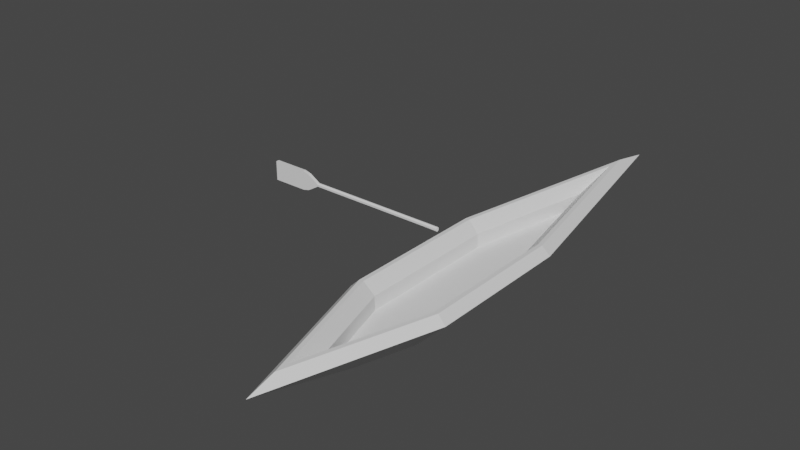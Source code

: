 # Source: boat.blend  (saved by Blender 2.93.21; exported with 4.5.12 LTS)
import bpy
from mathutils import Matrix  # noqa: F401  (used for matrix-valued properties, if any)

bpy.ops.wm.read_factory_settings(use_empty=True)
scene = bpy.context.scene
scene.name = 'Scene'

# ---- collections
col_collection = bpy.data.collections.new('Collection'); scene.collection.children.link(col_collection)

# ---- materials (node trees are filled in below, after node groups)
mat_default_obj = bpy.data.materials.new('Default OBJ')
mat_default_obj.use_transparent_shadow = False

# ---- material node trees
mat_default_obj.use_nodes = True; mat_default_obj.node_tree.nodes.clear()
_N = mat_default_obj.node_tree.nodes; _L = mat_default_obj.node_tree.links
n0 = _N.new('ShaderNodeBsdfPrincipled'); n0.name = 'Principled BSDF'; n0.location = (10, 300)
n0.distribution = 'GGX'
n0.subsurface_method = 'BURLEY'
n0.inputs[3].default_value = 1.45
n0.inputs[27].default_value = (0.0, 0.0, 0.0, 1.0)
n0.inputs[28].default_value = 1.0
n1 = _N.new('ShaderNodeOutputMaterial'); n1.name = 'Material Output'; n1.location = (300, 300)
_L.new(n0.outputs[0], n1.inputs[0])
n1.is_active_output = True

# ---- world
world_world = bpy.data.worlds.new('World'); scene.world = world_world
world_world.use_nodes = True; world_world.node_tree.nodes.clear()
_N = world_world.node_tree.nodes; _L = world_world.node_tree.links
n0 = _N.new('ShaderNodeOutputWorld'); n0.name = 'World Output'; n0.location = (300, 300)
n1 = _N.new('ShaderNodeBackground'); n1.name = 'Background'; n1.location = (10, 300)
n1.inputs[0].default_value = (0.05088, 0.05088, 0.05088, 1.0)
_L.new(n1.outputs[0], n0.inputs[0])
n0.is_active_output = True
world_world.color = (0.05088, 0.05088, 0.05088)
world_world.use_sun_shadow = False
world_world.sun_shadow_jitter_overblur = 0.0

# ---- meshes
me_boat = bpy.data.meshes.new('boat')
me_boat.from_pydata([(0.0016, 0.002953, 0.0005328), (0.0016, 0.002953, -0.0003086), (0.0016, -0.005703, -0.0003086), (0.0016, -0.005703, 0.0005328), (-2.559e-10, -0.01104, -0.0003086), (-2.559e-10, -0.01104, 0.0005328), (-0.0016, -0.005703, -0.0003086), (-0.0016, -0.005703, 0.0005328), (-0.0016, 0.002953, -0.0003086), (-2.559e-10, 0.01095, -0.0003086), (-0.0016, 0.002953, 0.0005328), (-2.559e-10, 0.01095, 0.0005328), (0.003, -0.005909, 0.0006914), (0.0025, -0.005835, 0.001191), (-2.559e-10, -0.01417, 0.001191), (-2.559e-10, -0.01591, 0.0006914), (0.003, 0.003091, 0.0006914), (0.0025, 0.003042, 0.001191), (-0.003, -0.005909, 0.0006914), (-0.0025, -0.005835, 0.001191), (-2.559e-10, 0.01809, 0.0006914), (-2.559e-10, 0.01554, 0.001191), (-0.003, 0.003091, 0.0006914), (-0.0025, 0.003042, 0.001191), (0.002259, -0.0058, 0.001191), (0.0016, -0.005703, 0.0005328), (-2.559e-10, -0.01104, 0.0005328), (-2.559e-10, -0.01333, 0.001191), (0.002259, 0.003018, 0.001191), (0.0016, 0.002953, 0.0005328), (-0.002259, -0.0058, 0.001191), (-0.0016, -0.005703, 0.0005328), (-2.559e-10, 0.01431, 0.001191), (-2.559e-10, 0.01095, 0.0005328), (-0.002259, 0.003018, 0.001191), (-0.0016, 0.002953, 0.0005328), (0.003, -0.005909, 0.0006914), (-2.559e-10, -0.01591, 0.0006914), (-2.559e-10, -0.008949, -0.001309), (0.001, -0.005615, -0.001309), (0.003, 0.003091, 0.0006914), (0.001, 0.002893, -0.001309), (-0.003, -0.005909, 0.0006914), (-0.001, -0.005615, -0.001309), (-0.001, 0.002893, -0.001309), (-2.559e-10, 0.007893, -0.001309), (-2.559e-10, 0.01809, 0.0006914), (-0.003, 0.003091, 0.0006914), (-0.0025, 0.003042, 0.001191), (-0.002259, 0.003018, 0.001191), (-2.559e-10, 0.01431, 0.001191), (-0.0025, -0.005835, 0.001191), (-0.002259, -0.0058, 0.001191), (-2.559e-10, -0.01417, 0.001191), (-2.559e-10, -0.01333, 0.001191), (0.0025, 0.003042, 0.001191), (0.002259, 0.003018, 0.001191), (0.002259, -0.0058, 0.001191), (-2.559e-10, 0.01554, 0.001191), (0.0025, -0.005835, 0.001191)], [], [(0, 1, 2), (2, 3, 0), (4, 5, 3), (3, 2, 4), (4, 6, 7), (7, 5, 4), (2, 1, 8), (8, 6, 2), (1, 9, 8), (6, 4, 2), (7, 6, 8), (8, 10, 7), (10, 8, 9), (9, 11, 10), (0, 11, 9), (9, 1, 0), (12, 13, 14), (14, 15, 12), (16, 17, 13), (13, 12, 16), (18, 15, 14), (14, 19, 18), (16, 20, 21), (21, 17, 16), (22, 18, 19), (19, 23, 22), (22, 23, 21), (21, 20, 22), (24, 25, 26), (26, 27, 24), (28, 29, 25), (25, 24, 28), (30, 27, 26), (26, 31, 30), (28, 32, 33), (33, 29, 28), (34, 30, 31), (31, 35, 34), (34, 35, 33), (33, 32, 34), (36, 37, 38), (38, 39, 36), (40, 36, 39), (39, 41, 40), (42, 43, 38), (38, 37, 42), (39, 43, 44), (39, 38, 43), (44, 41, 39), (44, 45, 41), (40, 41, 45), (45, 46, 40), (47, 44, 43), (43, 42, 47), (47, 46, 45), (45, 44, 47), (48, 49, 50), (48, 51, 52), (52, 49, 48), (51, 53, 54), (55, 56, 57), (55, 58, 50), (54, 52, 51), (59, 57, 54), (50, 56, 55), (54, 53, 59), (50, 58, 48), (57, 59, 55)])
me_boat.polygons.foreach_set('use_smooth', [True] * 68)
_k = set([(0, 1), (0, 2), (1, 2), (1, 9), (2, 3), (2, 4), (3, 4), (4, 5), (4, 6), (6, 7), (6, 8), (7, 8), (8, 9), (8, 10), (9, 10), (9, 11), (12, 13), (12, 14), (13, 16), (14, 15), (16, 17), (18, 19), (20, 21), (21, 22), (22, 23), (24, 25), (24, 26), (25, 28), (26, 27), (28, 29), (30, 31), (32, 33), (33, 34), (34, 35), (36, 39), (37, 38), (38, 39), (38, 42), (38, 43), (39, 41), (40, 41), (40, 45), (41, 45), (42, 43), (43, 44), (43, 47), (44, 45), (44, 47), (45, 46)])
me_boat.attributes.new('sharp_edge', 'BOOLEAN', 'EDGE').data.foreach_set('value', [ (min(e.vertices), max(e.vertices)) in _k for e in me_boat.edges])
_uv = me_boat.uv_layers.new(name='UVMap')
_uv.uv.foreach_set('vector', [0.0006414, 0.004328, -0.0002, 0.004328, -0.0002, -0.004328, -0.0002, -0.004328, 0.0006414, -0.004328, 0.0006414, 0.004328, -0.002784, -0.0002, -0.002784, 0.0006414, 0.002784, 0.0006414, 0.002784, 0.0006414, 0.002784, -0.0002, -0.002784, -0.0002, 0.002784, -0.0002, -0.002784, -0.0002, -0.002784, 0.0006414, -0.002784, 0.0006414, 0.002784, 0.0006414, 0.002784, -0.0002, 0.0166, 0.006205, 0.0166, 0.01486, 0.0134, 0.01486, 0.0134, 0.01486, 0.0134, 0.006205, 0.0166, 0.006205, 0.0166, 0.01486, 0.015, 0.02286, 0.0134, 0.01486, 0.0134, 0.006205, 0.015, 0.0008721, 0.0166, 0.006205, 0.0006414, -0.004328, -0.0002, -0.004328, -0.0002, 0.004328, -0.0002, 0.004328, 0.0006414, 0.004328, 0.0006414, -0.004328, 0.004079, 0.0006414, 0.004079, -0.0002, -0.004079, -0.0002, -0.004079, -0.0002, -0.004079, 0.0006414, 0.004079, 0.0006414, 0.004079, 0.0006414, -0.004079, 0.0006414, -0.004079, -0.0002, -0.004079, -0.0002, 0.004079, -0.0002, 0.004079, 0.0006414, -0.01092, 0.001414, -0.01085, 0.0007071, -0.002146, 0.0007071, -0.002146, 0.0007071, -0.0004789, 0.001414, -0.01092, 0.001414, -0.0045, 0.0, -0.00445, 0.0007071, 0.004427, 0.0007071, 0.004427, 0.0007071, 0.0045, 0.0, -0.0045, 0.0, 0.002299, 0.001414, -0.008142, 0.001414, -0.006475, 0.0007071, -0.006475, 0.0007071, 0.002225, 0.0007071, 0.002299, 0.001414, 0.007649, -4.337e-19, -0.007649, -2.168e-19, -0.005149, 0.0007071, -0.005149, 0.0007071, 0.007599, 0.0007071, 0.007649, -4.337e-19, 0.015, 0.001414, 0.006, 0.001414, 0.006073, 0.0007071, 0.006073, 0.0007071, 0.01495, 0.0007071, 0.015, 0.001414, 0.01706, 0.001414, 0.01711, 0.0007071, 0.02986, 0.0007071, 0.02986, 0.0007071, 0.03236, 0.001414, 0.01706, 0.001414, -0.002881, 0.001031, -0.002784, 0.0001, 0.002784, 0.0001, 0.002784, 0.0001, 0.004979, 0.001031, -0.002881, 0.001031, -0.01493, 0.0001, -0.01486, 0.001031, -0.006205, 0.001031, -0.006205, 0.001031, -0.006109, 0.0001, -0.01493, 0.0001, 0.002881, 0.001031, -0.004979, 0.001031, -0.002784, 0.0001, -0.002784, 0.0001, 0.002784, 0.0001, 0.002881, 0.001031, -0.01125, 0.0001, -0.02277, 0.0001, -0.01948, 0.001031, -0.01948, 0.001031, -0.01132, 0.001031, -0.01125, 0.0001, 0.004393, 0.001031, -0.004425, 0.001031, -0.004328, 0.0001, -0.004328, 0.0001, 0.004328, 0.0001, 0.004393, 0.001031, -0.004144, 0.001031, -0.004079, 0.0001, 0.004079, 0.0001, 0.004079, 0.0001, 0.007372, 0.001031, -0.004144, 0.001031, 0.00522, 0.0, -0.00522, 0.0, 0.001447, 0.002828, 0.001447, 0.002828, 0.004927, 0.002828, 0.00522, 0.0, 0.015, 0.002828, 0.006, 0.002828, 0.006294, 0.0, 0.006294, 0.0, 0.0148, 0.0, 0.015, 0.002828, -0.00522, 2.168e-19, -0.004927, 0.002828, -0.001447, 0.002828, -0.001447, 0.002828, 0.00522, -2.168e-19, -0.00522, 2.168e-19, 0.016, 0.006294, 0.014, 0.006294, 0.014, 0.0148, 0.016, 0.006294, 0.015, 0.00296, 0.014, 0.006294, 0.014, 0.0148, 0.016, 0.0148, 0.016, 0.006294, 0.014, 0.0148, 0.015, 0.0198, 0.016, 0.0148, 0.01118, 0.002828, 0.01138, 1.084e-18, 0.01648, 1.735e-18, 0.01648, 1.735e-18, 0.02648, 0.002828, 0.01118, 0.002828, -0.0045, 0.0, -0.004302, 0.002828, 0.004206, 0.002828, 0.004206, 0.002828, 0.0045, 0.0, -0.0045, 0.0, 0.007649, -2.168e-19, -0.007649, 2.168e-19, 0.002351, 0.002828, 0.002351, 0.002828, 0.00745, 0.002828, 0.007649, -2.168e-19, 0.0125, 0.01495, 0.01274, 0.01493, 0.015, 0.02622, 0.0125, 0.01495, 0.0125, 0.006073, 0.01274, 0.006109, 0.01274, 0.006109, 0.01274, 0.01493, 0.0125, 0.01495, 0.0125, 0.006073, 0.015, -0.00226, 0.015, -0.00142, 0.0175, 0.01495, 0.01726, 0.01493, 0.01726, 0.006109, 0.0175, 0.01495, 0.015, 0.02745, 0.015, 0.02622, 0.015, -0.00142, 0.01274, 0.006109, 0.0125, 0.006073, 0.0175, 0.006073, 0.01726, 0.006109, 0.015, -0.00142, 0.015, 0.02622, 0.01726, 0.01493, 0.0175, 0.01495, 0.015, -0.00142, 0.015, -0.00226, 0.0175, 0.006073, 0.015, 0.02622, 0.015, 0.02745, 0.0125, 0.01495, 0.01726, 0.006109, 0.0175, 0.006073, 0.0175, 0.01495])
me_boat.materials.append(mat_default_obj)
me_boat.use_remesh_fix_poles = True
me_boat.use_remesh_preserve_attributes = False
me_boat.update()
me_boat.normals_split_custom_set([tuple(v) for v in zip(*[iter([-1.0, 0.0, 0.0, -1.0, 0.0, 0.0, -1.0, 0.0, 0.0, -1.0, 0.0, 0.0, -1.0, 0.0, 0.0, -1.0, 0.0, 0.0, -0.9578, 0.2873, 0.0, -0.9578, 0.2873, 0.0, -0.9578, 0.2873, 0.0, -0.9578, 0.2873, 0.0, -0.9578, 0.2873, 0.0, -0.9578, 0.2873, 0.0, 0.9578, 0.2873, 0.0, 0.9578, 0.2873, 0.0, 0.9578, 0.2873, 0.0, 0.9578, 0.2873, 0.0, 0.9578, 0.2873, 0.0, 0.9578, 0.2873, 0.0, 0.0, 0.0, 1.0, 0.0, 0.0, 1.0, 0.0, 0.0, 1.0, 0.0, 0.0, 1.0, 0.0, 0.0, 1.0, 0.0, 0.0, 1.0, 0.0, 0.0, 1.0, 0.0, 0.0, 1.0, 0.0, 0.0, 1.0, 0.0, 0.0, 1.0, 0.0, 0.0, 1.0, 0.0, 0.0, 1.0, 1.0, 0.0, 0.0, 1.0, 0.0, 0.0, 1.0, 0.0, 0.0, 1.0, 0.0, 0.0, 1.0, 0.0, 0.0, 1.0, 0.0, 0.0, 0.9806, -0.1961, 0.0, 0.9806, -0.1961, 0.0, 0.9806, -0.1961, 0.0, 0.9806, -0.1961, 0.0, 0.9806, -0.1961, 0.0, 0.9806, -0.1961, 0.0, -0.9806, -0.1961, 0.0, -0.9806, -0.1961, 0.0, -0.9806, -0.1961, 0.0, -0.9806, -0.1961, 0.0, -0.9806, -0.1961, 0.0, -0.9806, -0.1961, 0.0, 0.6773, -0.2032, 0.7071, 0.6773, -0.2032, 0.7071, 0.6773, -0.2032, 0.7071, 0.6773, -0.2032, 0.7071, 0.6773, -0.2032, 0.7071, 0.6773, -0.2032, 0.7071, 0.7071, 0.0, 0.7071, 0.7071, 0.0, 0.7071, 0.7071, 0.0, 0.7071, 0.7071, 0.0, 0.7071, 0.7071, 0.0, 0.7071, 0.7071, 0.0, 0.7071, -0.6773, -0.2032, 0.7071, -0.6773, -0.2032, 0.7071, -0.6773, -0.2032, 0.7071, -0.6773, -0.2032, 0.7071, -0.6773, -0.2032, 0.7071, -0.6773, -0.2032, 0.7071, 0.6934, 0.1387, 0.7071, 0.6934, 0.1387, 0.7071, 0.6934, 0.1387, 0.7071, 0.6934, 0.1387, 0.7071, 0.6934, 0.1387, 0.7071, 0.6934, 0.1387, 0.7071, -0.7071, 0.0, 0.7071, -0.7071, 0.0, 0.7071, -0.7071, 0.0, 0.7071, -0.7071, 0.0, 0.7071, -0.7071, 0.0, 0.7071, -0.7071, 0.0, 0.7071, -0.6934, 0.1387, 0.7071, -0.6934, 0.1387, 0.7071, -0.6934, 0.1387, 0.7071, -0.6934, 0.1387, 0.7071, -0.6934, 0.1387, 0.7071, -0.6934, 0.1387, 0.7071, -0.6773, 0.2032, 0.7071, -0.6773, 0.2032, 0.7071, -0.6773, 0.2032, 0.7071, -0.6773, 0.2032, 0.7071, -0.6773, 0.2032, 0.7071, -0.6773, 0.2032, 0.7071, -0.7071, 0.0, 0.7071, -0.7071, 0.0, 0.7071, -0.7071, 0.0, 0.7071, -0.7071, 0.0, 0.7071, -0.7071, 0.0, 0.7071, -0.7071, 0.0, 0.7071, 0.6773, 0.2032, 0.7071, 0.6773, 0.2032, 0.7071, 0.6773, 0.2032, 0.7071, 0.6773, 0.2032, 0.7071, 0.6773, 0.2032, 0.7071, 0.6773, 0.2032, 0.7071, -0.6934, -0.1387, 0.7071, -0.6934, -0.1387, 0.7071, -0.6934, -0.1387, 0.7071, -0.6934, -0.1387, 0.7071, -0.6934, -0.1387, 0.7071, -0.6934, -0.1387, 0.7071, 0.7071, 0.0, 0.7071, 0.7071, 0.0, 0.7071, 0.7071, 0.0, 0.7071, 0.7071, 0.0, 0.7071, 0.7071, 0.0, 0.7071, 0.7071, 0.0, 0.7071, 0.6934, -0.1387, 0.7071, 0.6934, -0.1387, 0.7071, 0.6934, -0.1387, 0.7071, 0.6934, -0.1387, 0.7071, 0.6934, -0.1387, 0.7071, 0.6934, -0.1387, 0.7071, 0.6773, -0.2032, -0.7071, 0.6773, -0.2032, -0.7071, 0.6773, -0.2032, -0.7071, 0.6773, -0.2032, -0.7071, 0.6773, -0.2032, -0.7071, 0.6773, -0.2032, -0.7071, 0.7071, 0.0, -0.7071, 0.7071, 0.0, -0.7071, 0.7071, 0.0, -0.7071, 0.7071, 0.0, -0.7071, 0.7071, 0.0, -0.7071, 0.7071, 0.0, -0.7071, -0.6773, -0.2032, -0.7071, -0.6773, -0.2032, -0.7071, -0.6773, -0.2032, -0.7071, -0.6773, -0.2032, -0.7071, -0.6773, -0.2032, -0.7071, -0.6773, -0.2032, -0.7071, 0.0, 0.0, -1.0, 0.0, 0.0, -1.0, 0.0, 0.0, -1.0, 0.0, 0.0, -1.0, 0.0, 0.0, -1.0, 0.0, 0.0, -1.0, 0.0, 0.0, -1.0, 0.0, 0.0, -1.0, 0.0, 0.0, -1.0, 0.0, 0.0, -1.0, 0.0, 0.0, -1.0, 0.0, 0.0, -1.0, 0.6934, 0.1387, -0.7071, 0.6934, 0.1387, -0.7071, 0.6934, 0.1387, -0.7071, 0.6934, 0.1387, -0.7071, 0.6934, 0.1387, -0.7071, 0.6934, 0.1387, -0.7071, -0.7071, 0.0, -0.7071, -0.7071, 0.0, -0.7071, -0.7071, 0.0, -0.7071, -0.7071, 0.0, -0.7071, -0.7071, 0.0, -0.7071, -0.7071, 0.0, -0.7071, -0.6934, 0.1387, -0.7071, -0.6934, 0.1387, -0.7071, -0.6934, 0.1387, -0.7071, -0.6934, 0.1387, -0.7071, -0.6934, 0.1387, -0.7071, -0.6934, 0.1387, -0.7071, 5.103e-07, 0.0, 1.0, 5.274e-07, 0.0, 1.0, 3.777e-08, 0.0, 1.0, 5.103e-07, 0.0, 1.0, -4.184e-07, 0.0, 1.0, -4.077e-07, 0.0, 1.0, -4.077e-07, 0.0, 1.0, 5.274e-07, 0.0, 1.0, 5.103e-07, 0.0, 1.0, -4.184e-07, 0.0, 1.0, 5.413e-08, 0.0, 1.0, 5.411e-08, 0.0, 1.0, -1.629e-07, 0.0, 1.0, -1.738e-07, 0.0, 1.0, 4.177e-07, 0.0, 1.0, -1.629e-07, 0.0, 1.0, 3.694e-08, 0.0, 1.0, 3.777e-08, 0.0, 1.0, 5.411e-08, 0.0, 1.0, -4.077e-07, 0.0, 1.0, -4.184e-07, 0.0, 1.0, 4.244e-07, 0.0, 1.0, 4.177e-07, 0.0, 1.0, 5.411e-08, 0.0, 1.0, 3.777e-08, 0.0, 1.0, -1.738e-07, 0.0, 1.0, -1.629e-07, 0.0, 1.0, 5.411e-08, 0.0, 1.0, 5.413e-08, 0.0, 1.0, 4.244e-07, 0.0, 1.0, 3.777e-08, 0.0, 1.0, 3.694e-08, 0.0, 1.0, 5.103e-07, 0.0, 1.0, 4.177e-07, 0.0, 1.0, 4.244e-07, 0.0, 1.0, -1.629e-07, 0.0, 1.0])] * 3)])
me_boat_002 = bpy.data.meshes.new('boat.002')
me_boat_002.from_pydata([(-7.052e-07, 2.631e-05, 0.0001396), (-7.052e-07, 9.631e-05, 6.96e-05), (-0.008667, 9.631e-05, 6.96e-05), (-0.008784, 2.631e-05, 0.0001396), (-0.008784, -3.369e-05, 0.0001396), (-7.052e-07, -3.369e-05, 0.0001396), (-0.008667, -0.0001037, 6.96e-05), (-7.052e-07, -0.0001037, 6.96e-05), (-0.009401, -0.0001037, 0.0005096), (-0.009401, 9.631e-05, 0.0005096), (-0.009801, 9.631e-05, 0.0006096), (-0.009801, -0.0001037, 0.0006096), (-0.012, 9.631e-05, 0.0006096), (-0.012, -0.0001037, 0.0006096), (-0.012, 9.631e-05, -0.0005904), (-0.012, -0.0001037, -0.0005904), (-0.009801, 9.631e-05, -0.0005904), (-0.009801, -0.0001037, -0.0005904), (-0.009401, 9.631e-05, -0.0004904), (-0.009401, -0.0001037, -0.0004904), (-0.008667, 9.631e-05, -5.04e-05), (-7.052e-07, 9.631e-05, -5.04e-05), (-0.008667, -0.0001037, -5.04e-05), (-7.052e-07, -0.0001037, -5.04e-05), (-7.052e-07, -3.369e-05, -0.0001204), (-7.052e-07, 2.631e-05, -0.0001204), (-0.008784, 2.631e-05, -0.0001204), (-0.008784, -3.369e-05, -0.0001204)], [], [(0, 1, 2), (2, 3, 0), (0, 3, 4), (4, 5, 0), (5, 4, 6), (6, 7, 5), (8, 4, 3), (3, 9, 8), (8, 6, 4), (3, 2, 9), (8, 9, 10), (10, 11, 8), (11, 10, 12), (12, 13, 11), (13, 12, 14), (14, 15, 13), (15, 14, 16), (16, 17, 15), (17, 16, 18), (18, 19, 17), (18, 9, 2), (2, 20, 18), (12, 10, 16), (16, 10, 9), (18, 16, 9), (2, 1, 21), (21, 20, 2), (16, 14, 12), (8, 19, 22), (22, 6, 8), (15, 17, 11), (11, 17, 19), (22, 23, 7), (8, 11, 19), (11, 13, 15), (7, 6, 22), (21, 23, 24), (7, 1, 0), (24, 25, 21), (0, 5, 7), (7, 23, 1), (21, 1, 23), (19, 18, 26), (18, 20, 26), (26, 27, 19), (27, 22, 19), (25, 26, 20), (20, 21, 25), (24, 23, 22), (22, 27, 24), (26, 25, 24), (24, 27, 26)])
me_boat_002.polygons.foreach_set('use_smooth', [True] * 52)
_k = set([(0, 1), (0, 3), (0, 5), (1, 2), (1, 21), (2, 3), (2, 9), (3, 4), (4, 5), (4, 6), (5, 7), (6, 7), (6, 8), (7, 23), (8, 9), (8, 11), (9, 10), (10, 11), (10, 12), (11, 13), (12, 13), (12, 14), (13, 15), (14, 15), (14, 16), (15, 17), (16, 17), (16, 18), (17, 19), (18, 19), (18, 20), (19, 22), (20, 21), (20, 26), (21, 25), (22, 23), (22, 27), (23, 24), (24, 25), (24, 27), (25, 26), (26, 27)])
me_boat_002.attributes.new('sharp_edge', 'BOOLEAN', 'EDGE').data.foreach_set('value', [ (min(e.vertices), max(e.vertices)) in _k for e in me_boat_002.edges])
_uv = me_boat_002.uv_layers.new(name='UVMap')
_uv.uv.foreach_set('vector', [-0.0114, 9.899e-05, -0.0114, 0.0, -0.002733, 0.0, -0.002733, 0.0, -0.002617, 9.899e-05, -0.0114, 9.899e-05, -0.00013, 0.0079, -0.00013, -0.0008833, -7e-05, -0.0008833, -7e-05, -0.0008833, -7e-05, 0.0079, -0.00013, 0.0079, -0.0114, 9.899e-05, -0.002617, 9.899e-05, -0.002733, 0.0, -0.002733, 0.0, -0.0114, 0.0, -0.0114, 9.899e-05, 0.0002915, 9.185e-21, -0.0004276, -7e-05, -0.0004276, -0.00013, -0.0004276, -0.00013, 0.0002915, -0.0002, 0.0002915, 9.185e-21, 0.0002915, 9.185e-21, -0.0005637, -1.776e-20, -0.0004276, -7e-05, -0.0004276, -0.00013, -0.0005637, -0.0002, 0.0002915, -0.0002, -0.001031, -1.531e-20, -0.001031, -0.0002, -0.0006185, -0.0002, -0.0006185, -0.0002, -0.0006185, -9.185e-21, -0.001031, -1.531e-20, 0.0, 0.00335, -0.0002, 0.00335, -0.0002, 0.00115, -0.0002, 0.00115, 0.0, 0.00115, 0.0, 0.00335, -3.674e-20, 0.0006, 0.0002, 0.0006, 0.0002, -0.0006, 0.0002, -0.0006, 3.674e-20, -0.0006, -3.674e-20, 0.0006, 0.0, 0.00115, -0.0002, 0.00115, -0.0002, 0.00335, -0.0002, 0.00335, 0.0, 0.00335, 0.0, 0.00115, -0.0006185, 9.185e-21, -0.0006185, -0.0002, -0.001031, -0.0002, -0.001031, -0.0002, -0.001031, 1.531e-20, -0.0006185, 9.185e-21, 0.002, 0.0095, 0.002, 0.0105, 0.002733, 0.01006, 0.002733, 0.01006, 0.002733, 0.00994, 0.002, 0.0095, -0.0006, 0.0106, 0.0016, 0.0106, 0.0016, 0.0094, 0.0016, 0.0094, 0.0016, 0.0106, 0.002, 0.0105, 0.002, 0.0095, 0.0016, 0.0094, 0.002, 0.0105, 0.002733, 0.01006, 0.0114, 0.01006, 0.0114, 0.00994, 0.0114, 0.00994, 0.002733, 0.00994, 0.002733, 0.01006, 0.0016, 0.0094, -0.0006, 0.0094, -0.0006, 0.0106, 0.002, 0.0105, 0.002, 0.0095, 0.002733, 0.00994, 0.002733, 0.00994, 0.002733, 0.01006, 0.002, 0.0105, -0.0006, 0.0094, 0.0016, 0.0094, 0.0016, 0.0106, 0.0016, 0.0106, 0.0016, 0.0094, 0.002, 0.0095, 0.002733, 0.00994, 0.0114, 0.00994, 0.0114, 0.01006, 0.002, 0.0105, 0.0016, 0.0106, 0.002, 0.0095, 0.0016, 0.0106, -0.0006, 0.0106, -0.0006, 0.0094, 0.0114, 0.01006, 0.002733, 0.01006, 0.002733, 0.00994, 0.0002, -6e-05, 3.674e-21, -6e-05, 7e-05, -0.00013, -3.674e-21, 6e-05, 0.0002, 6e-05, 0.00013, 0.00013, 7e-05, -0.00013, 0.00013, -0.00013, 0.0002, -6e-05, 0.00013, 0.00013, 7e-05, 0.00013, -3.674e-21, 6e-05, -3.674e-21, 6e-05, 3.674e-21, -6e-05, 0.0002, 6e-05, 0.0002, -6e-05, 0.0002, 6e-05, 3.674e-21, -6e-05, 0.0002915, -9.185e-21, 0.0002915, -0.0002, -0.0004276, -0.00013, 0.0002915, -0.0002, -0.0005637, -0.0002, -0.0004276, -0.00013, -0.0004276, -0.00013, -0.0004276, -7e-05, 0.0002915, -9.185e-21, -0.0004276, -7e-05, -0.0005637, 1.776e-20, 0.0002915, -9.185e-21, -0.0114, 9.899e-05, -0.002617, 9.899e-05, -0.002733, 0.0, -0.002733, 0.0, -0.0114, 0.0, -0.0114, 9.899e-05, -0.0114, 9.899e-05, -0.0114, 0.0, -0.002733, 0.0, -0.002733, 0.0, -0.002617, 9.899e-05, -0.0114, 9.899e-05, -0.00013, -0.0008833, -0.00013, 0.0079, -7e-05, 0.0079, -7e-05, 0.0079, -7e-05, -0.0008833, -0.00013, -0.0008833])
me_boat_002.materials.append(mat_default_obj)
me_boat_002.use_remesh_fix_poles = True
me_boat_002.use_remesh_preserve_attributes = False
me_boat_002.update()
me_boat_002.normals_split_custom_set([tuple(v) for v in zip(*[iter([0.0, 0.7071, 0.7071, 0.0, 0.7071, 0.7071, 0.0, 0.7071, 0.7071, 0.0, 0.7071, 0.7071, 0.0, 0.7071, 0.7071, 0.0, 0.7071, 0.7071, 0.0, 0.0, 1.0, 0.0, 0.0, 1.0, 0.0, 0.0, 1.0, 0.0, 0.0, 1.0, 0.0, 0.0, 1.0, 0.0, 0.0, 1.0, 0.0, -0.7071, 0.7071, 0.0, -0.7071, 0.7071, 0.0, -0.7071, 0.7071, 0.0, -0.7071, 0.7071, 0.0, -0.7071, 0.7071, 0.0, -0.7071, 0.7071, 0.5145, 2.463e-06, 0.8575, 0.5145, 2.418e-05, 0.8575, 0.5145, -2.764e-05, 0.8575, 0.5145, -2.764e-05, 0.8575, 0.5145, -2.815e-06, 0.8575, 0.5145, 2.463e-06, 0.8575, 0.5145, 2.463e-06, 0.8575, 0.5145, 3.988e-05, 0.8575, 0.5145, 2.418e-05, 0.8575, 0.5145, -2.764e-05, 0.8575, 0.5145, -4.558e-05, 0.8575, 0.5145, -2.815e-06, 0.8575, 0.2425, 0.0, 0.9701, 0.2425, 0.0, 0.9701, 0.2425, 0.0, 0.9701, 0.2425, 0.0, 0.9701, 0.2425, 0.0, 0.9701, 0.2425, 0.0, 0.9701, 0.0, 0.0, 1.0, 0.0, 0.0, 1.0, 0.0, 0.0, 1.0, 0.0, 0.0, 1.0, 0.0, 0.0, 1.0, 0.0, 0.0, 1.0, -1.0, 0.0, 0.0, -1.0, 0.0, 0.0, -1.0, 0.0, 0.0, -1.0, 0.0, 0.0, -1.0, 0.0, 0.0, -1.0, 0.0, 0.0, 0.0, 0.0, -1.0, 0.0, 0.0, -1.0, 0.0, 0.0, -1.0, 0.0, 0.0, -1.0, 0.0, 0.0, -1.0, 0.0, 0.0, -1.0, 0.2425, 0.0, -0.9701, 0.2425, 0.0, -0.9701, 0.2425, 0.0, -0.9701, 0.2425, 0.0, -0.9701, 0.2425, 0.0, -0.9701, 0.2425, 0.0, -0.9701, 0.0, 1.0, 0.0, 0.0, 1.0, 0.0, 0.0, 1.0, 0.0, 0.0, 1.0, 0.0, 0.0, 1.0, 0.0, 0.0, 1.0, 0.0, 0.0, 1.0, 0.0, 0.0, 1.0, 0.0, 0.0, 1.0, 0.0, 0.0, 1.0, 0.0, 0.0, 1.0, 0.0, 0.0, 1.0, 0.0, 0.0, 1.0, 0.0, 0.0, 1.0, 0.0, 0.0, 1.0, 0.0, 0.0, 1.0, 0.0, 0.0, 1.0, 0.0, 0.0, 1.0, 0.0, 0.0, 1.0, 0.0, 0.0, 1.0, 0.0, 0.0, 1.0, 0.0, 0.0, 1.0, 0.0, 0.0, 1.0, 0.0, 0.0, 1.0, 0.0, 0.0, -1.0, 0.0, 0.0, -1.0, 0.0, 0.0, -1.0, 0.0, 0.0, -1.0, 0.0, 0.0, -1.0, 0.0, 0.0, -1.0, 0.0, 0.0, -1.0, 0.0, 0.0, -1.0, 0.0, 0.0, -1.0, 0.0, 0.0, -1.0, 0.0, 0.0, -1.0, 0.0, 0.0, -1.0, 0.0, 0.0, -1.0, 0.0, 0.0, -1.0, 0.0, 0.0, -1.0, 0.0, 0.0, -1.0, 0.0, 0.0, -1.0, 0.0, 0.0, -1.0, 0.0, 0.0, -1.0, 0.0, 0.0, -1.0, 0.0, 0.0, -1.0, 0.0, 0.0, -1.0, 0.0, 0.0, -1.0, 0.0, 0.0, -1.0, 0.0, 1.0, 0.0, 0.0, 1.0, 0.0, 0.0, 1.0, 0.0, 0.0, 1.0, 0.0, 0.0, 1.0, 0.0, 0.0, 1.0, 0.0, 0.0, 1.0, 0.0, 0.0, 1.0, 0.0, 0.0, 1.0, 0.0, 0.0, 1.0, 0.0, 0.0, 1.0, 0.0, 0.0, 1.0, 0.0, 0.0, 1.0, 0.0, 0.0, 1.0, 0.0, 0.0, 1.0, 0.0, 0.0, 1.0, 0.0, 0.0, 1.0, 0.0, 0.0, 1.0, 0.0, 0.0, 0.5145, 2.815e-06, -0.8575, 0.5145, -2.346e-06, -0.8575, 0.5145, -2.303e-05, -0.8575, 0.5145, -2.346e-06, -0.8575, 0.5145, -3.798e-05, -0.8575, 0.5145, -2.303e-05, -0.8575, 0.5145, -2.303e-05, -0.8575, 0.5145, 2.764e-05, -0.8575, 0.5145, 2.815e-06, -0.8575, 0.5145, 2.764e-05, -0.8575, 0.5145, 4.558e-05, -0.8575, 0.5145, 2.815e-06, -0.8575, 0.0, 0.7071, -0.7071, 0.0, 0.7071, -0.7071, 0.0, 0.7071, -0.7071, 0.0, 0.7071, -0.7071, 0.0, 0.7071, -0.7071, 0.0, 0.7071, -0.7071, 0.0, -0.7071, -0.7071, 0.0, -0.7071, -0.7071, 0.0, -0.7071, -0.7071, 0.0, -0.7071, -0.7071, 0.0, -0.7071, -0.7071, 0.0, -0.7071, -0.7071, 0.0, 0.0, -1.0, 0.0, 0.0, -1.0, 0.0, 0.0, -1.0, 0.0, 0.0, -1.0, 0.0, 0.0, -1.0, 0.0, 0.0, -1.0])] * 3)])

# ---- objects
ob_boat = bpy.data.objects.new('boat', me_boat)
ob_paddle = bpy.data.objects.new('Paddle', me_boat_002)

# ---- transforms, parenting, visibility, modifiers, constraints
ob_boat.location = (0.0, 0.0, 0.0)
ob_boat.scale = (400.0, 400.0, 400.0)
ob_paddle.location = (-0.8991, 0.06135, 0.6855)
ob_paddle.scale = (400.0, 400.0, 400.0)

# ---- collection membership
col_collection.objects.link(ob_boat)
col_collection.objects.link(ob_paddle)

# ---- scene / render settings (as saved in the file)
scene.frame_start = 1; scene.frame_end = 250; scene.frame_set(1)
scene.render.engine = 'BLENDER_EEVEE_NEXT'
scene.cycles.use_denoising = False
scene.cycles.samples = 128
scene.cycles.sampling_pattern = 'TABULATED_SOBOL'
scene.cycles.use_adaptive_sampling = False
scene.cycles.use_light_tree = False
scene.view_settings.view_transform = 'Filmic'
bpy.context.view_layer.update()

# ---- added for rendering (the .blend has no active camera and no usable light): camera, sun
cam_auto = bpy.data.cameras.new('AutoCamera')
cam_auto.lens = 50.0
cam_auto.sensor_width = 36.0
cam_auto.clip_end = 1000.0
ob_auto_camera = bpy.data.objects.new('AutoCamera', cam_auto)
scene.collection.objects.link(ob_auto_camera)
ob_auto_camera.location = (11.9238, -16.5718, 11.5418)
ob_auto_camera.rotation_euler = (1.09748, -7.21219e-08, 0.694738)
scene.camera = ob_auto_camera
light_auto_sun = bpy.data.lights.new('AutoSun', 'SUN')
light_auto_sun.energy = 3.0
light_auto_sun.angle = 0.0523599
ob_auto_sun = bpy.data.objects.new('AutoSun', light_auto_sun)
scene.collection.objects.link(ob_auto_sun)
ob_auto_sun.rotation_euler = (0.872665, 0.174533, 0.523599)
bpy.context.view_layer.update()
